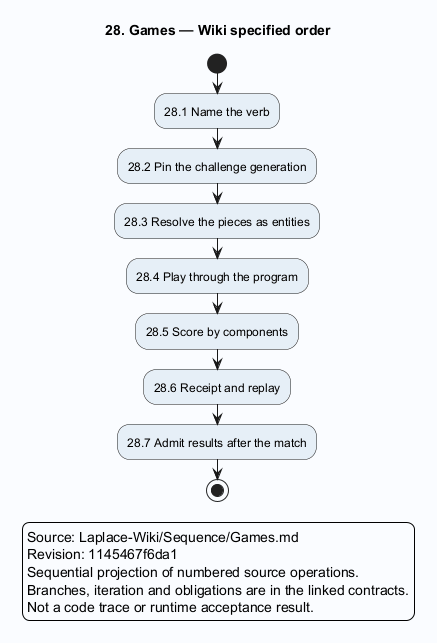

The diagram above was rendered by PlantUML. Its source (embedded in the PNG):
@startuml
skinparam backgroundColor #FAFCFF
skinparam shadowing false
skinparam defaultFontName SansSerif
skinparam activityBackgroundColor #E6EFF7
title 28. Games — Wiki specified order
start
:28.1 Name the verb;
:28.2 Pin the challenge generation;
:28.3 Resolve the pieces as entities;
:28.4 Play through the program;
:28.5 Score by components;
:28.6 Receipt and replay;
:28.7 Admit results after the match;
stop
legend
Source: Laplace-Wiki/Sequence/Games.md
Revision: 1145467f6da1
Sequential projection of numbered source operations.
Branches, iteration and obligations are in the linked contracts.
Not a code trace or runtime acceptance result.
endlegend
@enduml